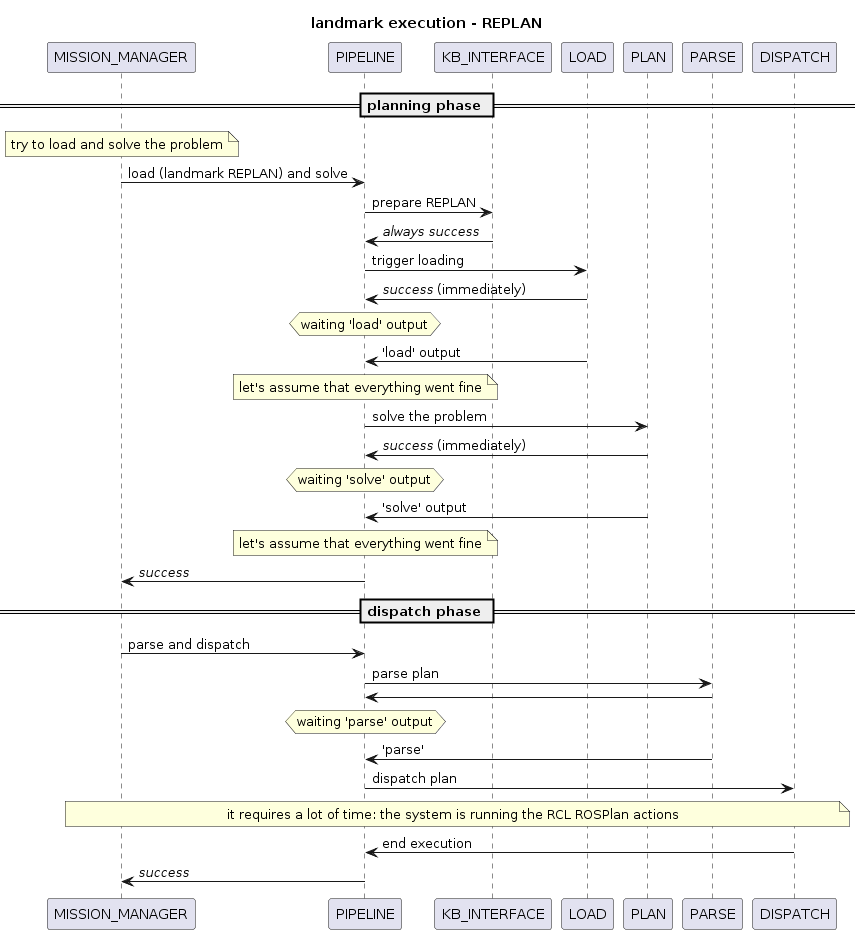

The diagram above was rendered by PlantUML. Its source (embedded in the PNG):
@startuml

title landmark execution - REPLAN

''' ENTITIES
participant MISSION_MANAGER
participant PIPELINE
participant KB_INTERFACE
participant LOAD
participant PLAN
participant PARSE
participant DISPATCH

'' TEMPORAL DIAGRAM
== planning phase ==

note over MISSION_MANAGER: try to load and solve the problem

MISSION_MANAGER -> PIPELINE : load (landmark REPLAN) and solve

PIPELINE -> KB_INTERFACE : prepare REPLAN
PIPELINE <- KB_INTERFACE : <i>always success</i>

PIPELINE -> LOAD : trigger loading
PIPELINE <- LOAD : <i>success</i> (immediately)
hnote over PIPELINE: waiting 'load' output
PIPELINE <- LOAD : 'load' output

note over PIPELINE
let's assume that everything went fine
end note

PIPELINE -> PLAN : solve the problem
PIPELINE <- PLAN : <i>success</i> (immediately)
hnote over PIPELINE: waiting 'solve' output
PIPELINE <- PLAN : 'solve' output

note over PIPELINE
let's assume that everything went fine
end note

MISSION_MANAGER <- PIPELINE : <i>success</i>

== dispatch phase ==

MISSION_MANAGER -> PIPELINE : parse and dispatch

PIPELINE -> PARSE : parse plan
PIPELINE <- PARSE
hnote over PIPELINE: waiting 'parse' output
PIPELINE <- PARSE : 'parse'

PIPELINE -> DISPATCH : dispatch plan
note over MISSION_MANAGER, DISPATCH : it requires a lot of time: the system is running the RCL ROSPlan actions
PIPELINE <- DISPATCH : end execution

MISSION_MANAGER <- PIPELINE : <i>success</i>

@enduml